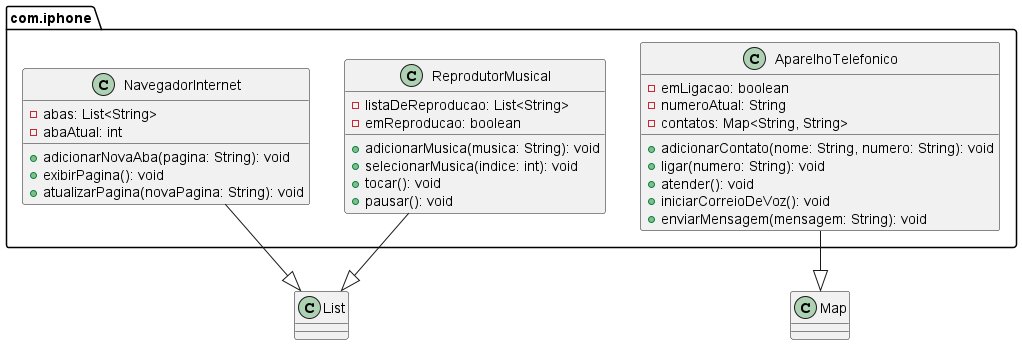

The diagram above was rendered by PlantUML. Its source (embedded in the PNG):
@startuml

package com.iphone {
    class ReprodutorMusical {
        - listaDeReproducao: List<String>
        - emReproducao: boolean
        + adicionarMusica(musica: String): void
        + selecionarMusica(indice: int): void
        + tocar(): void
        + pausar(): void
    }

    class AparelhoTelefonico {
        - emLigacao: boolean
        - numeroAtual: String
        - contatos: Map<String, String>
        + adicionarContato(nome: String, numero: String): void
        + ligar(numero: String): void
        + atender(): void
        + iniciarCorreioDeVoz(): void
        + enviarMensagem(mensagem: String): void
    }

    class NavegadorInternet {
        - abas: List<String>
        - abaAtual: int
        + adicionarNovaAba(pagina: String): void
        + exibirPagina(): void
        + atualizarPagina(novaPagina: String): void
    }
}

ReprodutorMusical --|> List
AparelhoTelefonico --|> Map
NavegadorInternet --|> List

@enduml